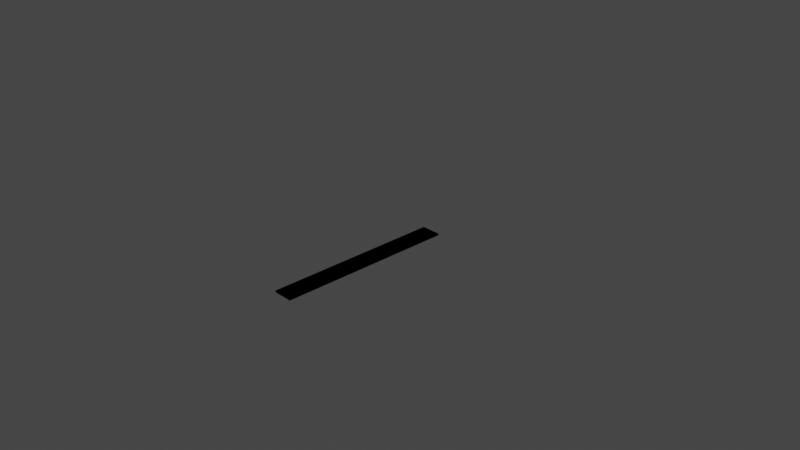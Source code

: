 # Source: 20_Example.blend  (saved by Blender 2.80.27; exported with 4.5.12 LTS)
import bpy
from mathutils import Matrix  # noqa: F401  (used for matrix-valued properties, if any)

bpy.ops.wm.read_factory_settings(use_empty=True)
scene = bpy.context.scene
scene.name = 'Scene'

# ---- collections
col_collection_1 = bpy.data.collections.new('Collection 1'); scene.collection.children.link(col_collection_1)

# ---- materials (node trees are filled in below, after node groups)
mat_plank = bpy.data.materials.new('Plank')
mat_plank.alpha_threshold = 0.0
mat_plank.use_transparent_shadow = False
mat_plank.roughness = 0.5
mat_plank.line_color = (0.0, 0.0, 0.0, 1.0)

# ---- node groups
ng_mix_ratio = bpy.data.node_groups.new('Mix Ratio', 'ShaderNodeTree')
_s = ng_mix_ratio.interface.new_socket(name='Mix Ratio', in_out='OUTPUT', socket_type='NodeSocketColor')
_s.default_value = (0.0, 0.0, 0.0, 0.0)
_s = ng_mix_ratio.interface.new_socket(name='Texture Co-orindates', in_out='INPUT', socket_type='NodeSocketVector')
_s.min_value = -1e+04
_s.max_value = 1e+04
_N = ng_mix_ratio.nodes; _L = ng_mix_ratio.links
n0 = _N.new('NodeGroupInput'); n0.name = 'Group Input'; n0.location = (-707, 30)
n1 = _N.new('ShaderNodeSeparateXYZ'); n1.name = 'Separate XYZ'; n1.location = (-286, 55)
n2 = _N.new('ShaderNodeTexNoise'); n2.name = 'Noise Texture'; n2.location = (-288, -62)
n2.inputs[2].default_value = 1.6
n2.inputs[3].default_value = 8.0
n2.inputs[8].default_value = 0.5
n3 = _N.new('ShaderNodeMath'); n3.name = 'Math'; n3.location = (32, 42)
n3.operation = 'MULTIPLY'
n4 = _N.new('ShaderNodeValToRGB'); n4.name = 'ColorRamp'; n4.location = (280, 64)
while len(n4.color_ramp.elements) > 1: n4.color_ramp.elements.remove(n4.color_ramp.elements[-1])
n4.color_ramp.elements[0].position = 0.0; n4.color_ramp.elements[0].color = (0.0, 0.0, 0.0, 1.0)
_e = n4.color_ramp.elements.new(0.3415); _e.color = (1.0, 1.0, 1.0, 1.0)
n5 = _N.new('ShaderNodeMix'); n5.name = 'Mix'; n5.location = (856, 25)
n5.data_type = 'RGBA'
_L.new(n1.outputs[1], n3.inputs[0])
_L.new(n3.outputs[0], n4.inputs[0])
_L.new(n2.outputs[0], n3.inputs[1])
_L.new(n0.outputs[0], n1.inputs[0])
_L.new(n0.outputs[0], n2.inputs[0])

# ---- material node trees
mat_plank.use_nodes = True; mat_plank.node_tree.nodes.clear()
_N = mat_plank.node_tree.nodes; _L = mat_plank.node_tree.links
n0 = _N.new('ShaderNodeOutputMaterial'); n0.name = 'Material Output'; n0.location = (568, 395)
n1 = _N.new('ShaderNodeMixShader'); n1.name = 'Mix Shader'; n1.location = (163, 366)
n2 = _N.new('ShaderNodeBsdfDiffuse'); n2.name = 'Diffuse BSDF.001'; n2.location = (-280, 103)
n2.inputs[0].default_value = (1.82e-05, 0.06168, 0.0, 1.0)
n3 = _N.new('ShaderNodeBsdfDiffuse'); n3.name = 'Diffuse BSDF'; n3.location = (-279, 285)
n4 = _N.new('ShaderNodeGroup'); n4.name = 'Group'; n4.location = (-776, 419)
n4.label = 'Mix Ratio'
n4.node_tree = ng_mix_ratio
n5 = _N.new('ShaderNodeTexCoord'); n5.name = 'Texture Coordinate'; n5.location = (-1188, 328)
n6 = _N.new('ShaderNodeGroup'); n6.name = 'Group.001'; n6.location = (-760, 257)
n6.label = 'Mix Ratio'
n6.node_tree = ng_mix_ratio
_L.new(n3.outputs[0], n1.inputs[1])
_L.new(n2.outputs[0], n1.inputs[2])
_L.new(n4.outputs[0], n1.inputs[0])
_L.new(n5.outputs[0], n4.inputs[0])
_L.new(n1.outputs[0], n0.inputs[0])
_L.new(n5.outputs[0], n6.inputs[0])
_L.new(n6.outputs[0], n3.inputs[0])
n0.is_active_output = True

# ---- world
world_world = bpy.data.worlds.new('World'); scene.world = world_world
world_world.color = (0.05088, 0.05088, 0.05088)
world_world.use_sun_shadow = False
world_world.sun_shadow_jitter_overblur = 0.0

# ---- cameras
cam_camera = bpy.data.cameras.new('Camera')
cam_camera.clip_end = 100.0
cam_camera.ortho_scale = 7.314
cam_camera.dof.focus_distance = 0.0
cam_camera.dof.aperture_fstop = 128.0

# ---- lights
light_lamp = bpy.data.lights.new('Lamp', 'SUN')
light_lamp.transmission_factor = 0.0
light_lamp.cutoff_distance = 30.0
light_lamp.angle = 0.1993
light_lamp.shadow_buffer_clip_start = 1.001
light_lamp.shadow_soft_size = 0.1
light_lamp.shadow_cascade_max_distance = 1000.0

# ---- meshes
me_plank = bpy.data.meshes.new('Plank')
me_plank.from_pydata([(0.11, -1.0, 0.01), (0.11, 1.0, 0.01), (0.11, -1.0, -0.01), (0.11, 1.0, -0.01), (-0.11, -1.0, 0.01), (-0.11, 1.0, 0.01), (-0.11, -1.0, -0.01), (-0.11, 1.0, -0.01)], [], [(0, 4, 6, 2), (3, 2, 6, 7), (7, 6, 4, 5), (5, 1, 3, 7), (1, 0, 2, 3), (5, 4, 0, 1)])
_uv = me_plank.uv_layers.new(name='UVMap')
_uv.uv.foreach_set('vector', [0.375, 0.0, 0.625, 0.0, 0.625, 0.25, 0.375, 0.25, 0.375, 0.25, 0.625, 0.25, 0.625, 0.5, 0.375, 0.5, 0.375, 0.5, 0.625, 0.5, 0.625, 0.75, 0.375, 0.75, 0.375, 0.75, 0.625, 0.75, 0.625, 1.0, 0.375, 1.0, 0.125, 0.5, 0.375, 0.5, 0.375, 0.75, 0.125, 0.75, 0.625, 0.5, 0.875, 0.5, 0.875, 0.75, 0.625, 0.75])
me_plank.materials.append(mat_plank)
me_plank.use_remesh_preserve_volume = False
me_plank.use_remesh_preserve_attributes = False
me_plank.use_mirror_vertex_groups = False
me_plank.update()

# ---- objects
ob_plank = bpy.data.objects.new('Plank', me_plank)
ob_lamp = bpy.data.objects.new('Lamp', light_lamp)
ob_camera = bpy.data.objects.new('Camera', cam_camera)

# ---- transforms, parenting, visibility, modifiers, constraints
ob_plank.location = (0.0, 0.0, 0.0)
ob_plank.lock_rotations_4d = False
ob_plank.empty_display_type = 'ARROWS'
ob_plank.lineart.crease_threshold = 0.0
ob_lamp.location = (4.076, 1.005, 5.904)
ob_lamp.rotation_euler = (0.6503, 0.05522, 1.866)
ob_lamp.lock_rotations_4d = False
ob_lamp.empty_display_type = 'ARROWS'
ob_lamp.color = (0.0, 0.0, 0.0, 0.0)
ob_lamp.lineart.crease_threshold = 0.0
ob_camera.location = (7.481, -6.508, 5.344)
ob_camera.rotation_euler = (1.109, 0.0, 0.8149)
ob_camera.lock_rotations_4d = False
ob_camera.empty_display_type = 'ARROWS'
ob_camera.color = (0.0, 0.0, 0.0, 0.0)
ob_camera.display_type = 'WIRE'
ob_camera.lineart.crease_threshold = 0.0

# ---- collection membership
col_collection_1.objects.link(ob_plank)
col_collection_1.objects.link(ob_lamp)
col_collection_1.objects.link(ob_camera)

# ---- scene / render settings (as saved in the file)
scene.camera = ob_camera
scene.frame_start = 1; scene.frame_end = 250; scene.frame_set(1)
scene.render.engine = 'BLENDER_EEVEE_NEXT'
scene.render.motion_blur_shutter = 1.0
scene.cycles.use_denoising = False
scene.cycles.samples = 128
scene.cycles.sampling_pattern = 'TABULATED_SOBOL'
scene.cycles.use_adaptive_sampling = False
scene.cycles.use_light_tree = False
scene.view_settings.view_transform = 'Filmic'
bpy.context.view_layer.update()
